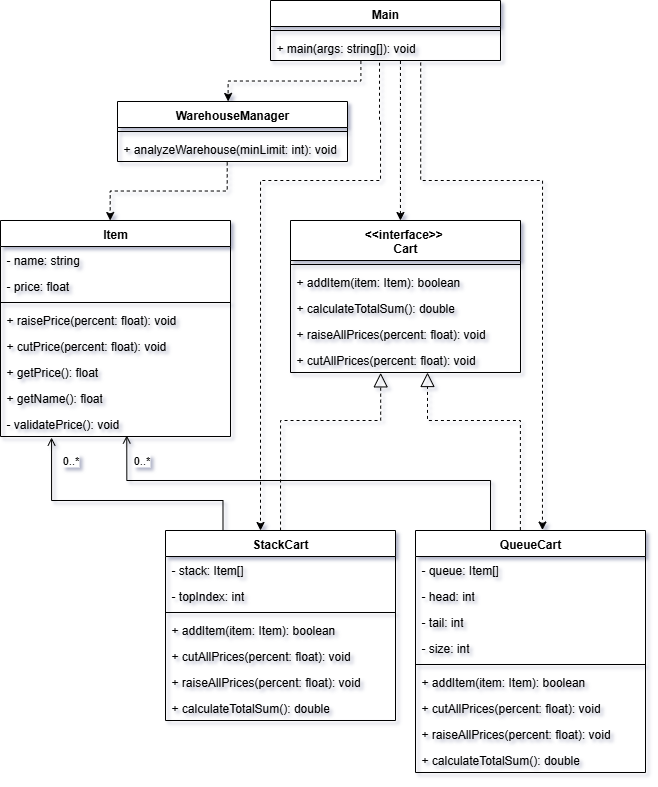

The diagram above was exported from draw.io. Its source (the exported page's mxGraphModel, read from the mxfile embedded in the PNG):
<mxGraphModel dx="693" dy="661" grid="1" gridSize="10" guides="1" tooltips="1" connect="1" arrows="1" fold="1" page="1" pageScale="1" pageWidth="1169" pageHeight="827" math="0" shadow="0">
  <root>
    <mxCell id="0" />
    <mxCell id="1" parent="0" />
    <mxCell id="2x58qCbJgecMK-wf9L8g-1" value="&amp;lt;&amp;lt;interface&amp;gt;&amp;gt;&amp;nbsp;&lt;div&gt;Cart&lt;/div&gt;" style="swimlane;fontStyle=1;align=center;verticalAlign=top;childLayout=stackLayout;horizontal=1;startSize=40;horizontalStack=0;resizeParent=1;resizeParentMax=0;resizeLast=0;collapsible=1;marginBottom=0;whiteSpace=wrap;html=1;" vertex="1" parent="1">
      <mxGeometry x="336" y="249" width="230" height="152" as="geometry">
        <mxRectangle x="510" y="470" width="150" height="30" as="alternateBounds" />
      </mxGeometry>
    </mxCell>
    <mxCell id="2x58qCbJgecMK-wf9L8g-3" value="" style="line;strokeWidth=1;fillColor=none;align=left;verticalAlign=middle;spacingTop=-1;spacingLeft=3;spacingRight=3;rotatable=0;labelPosition=right;points=[];portConstraint=eastwest;strokeColor=inherit;" vertex="1" parent="2x58qCbJgecMK-wf9L8g-1">
      <mxGeometry y="40" width="230" height="8" as="geometry" />
    </mxCell>
    <mxCell id="2x58qCbJgecMK-wf9L8g-4" value="+ addItem(item: Item): boolean" style="text;strokeColor=none;fillColor=none;align=left;verticalAlign=top;spacingLeft=4;spacingRight=4;overflow=hidden;rotatable=0;points=[[0,0.5],[1,0.5]];portConstraint=eastwest;whiteSpace=wrap;html=1;" vertex="1" parent="2x58qCbJgecMK-wf9L8g-1">
      <mxGeometry y="48" width="230" height="26" as="geometry" />
    </mxCell>
    <mxCell id="2x58qCbJgecMK-wf9L8g-5" value="+ calculateTotalSum(): double" style="text;strokeColor=none;fillColor=none;align=left;verticalAlign=top;spacingLeft=4;spacingRight=4;overflow=hidden;rotatable=0;points=[[0,0.5],[1,0.5]];portConstraint=eastwest;whiteSpace=wrap;html=1;" vertex="1" parent="2x58qCbJgecMK-wf9L8g-1">
      <mxGeometry y="74" width="230" height="26" as="geometry" />
    </mxCell>
    <mxCell id="2x58qCbJgecMK-wf9L8g-6" value="+ raiseAllPrices(percent: float): void" style="text;strokeColor=none;fillColor=none;align=left;verticalAlign=top;spacingLeft=4;spacingRight=4;overflow=hidden;rotatable=0;points=[[0,0.5],[1,0.5]];portConstraint=eastwest;whiteSpace=wrap;html=1;" vertex="1" parent="2x58qCbJgecMK-wf9L8g-1">
      <mxGeometry y="100" width="230" height="26" as="geometry" />
    </mxCell>
    <mxCell id="2x58qCbJgecMK-wf9L8g-7" value="+ cutAllPrices(percent: float): void" style="text;strokeColor=none;fillColor=none;align=left;verticalAlign=top;spacingLeft=4;spacingRight=4;overflow=hidden;rotatable=0;points=[[0,0.5],[1,0.5]];portConstraint=eastwest;whiteSpace=wrap;html=1;" vertex="1" parent="2x58qCbJgecMK-wf9L8g-1">
      <mxGeometry y="126" width="230" height="26" as="geometry" />
    </mxCell>
    <mxCell id="2x58qCbJgecMK-wf9L8g-8" value="StackCart" style="swimlane;fontStyle=1;align=center;verticalAlign=top;childLayout=stackLayout;horizontal=1;startSize=26;horizontalStack=0;resizeParent=1;resizeParentMax=0;resizeLast=0;collapsible=1;marginBottom=0;whiteSpace=wrap;html=1;" vertex="1" parent="1">
      <mxGeometry x="211" y="559" width="230" height="190" as="geometry">
        <mxRectangle x="80" y="-70" width="160" height="30" as="alternateBounds" />
      </mxGeometry>
    </mxCell>
    <mxCell id="2x58qCbJgecMK-wf9L8g-9" value="- stack: Item[]" style="text;strokeColor=none;fillColor=none;align=left;verticalAlign=top;spacingLeft=4;spacingRight=4;overflow=hidden;rotatable=0;points=[[0,0.5],[1,0.5]];portConstraint=eastwest;whiteSpace=wrap;html=1;" vertex="1" parent="2x58qCbJgecMK-wf9L8g-8">
      <mxGeometry y="26" width="230" height="26" as="geometry" />
    </mxCell>
    <mxCell id="2x58qCbJgecMK-wf9L8g-12" value="- topIndex: int" style="text;strokeColor=none;fillColor=none;align=left;verticalAlign=top;spacingLeft=4;spacingRight=4;overflow=hidden;rotatable=0;points=[[0,0.5],[1,0.5]];portConstraint=eastwest;whiteSpace=wrap;html=1;" vertex="1" parent="2x58qCbJgecMK-wf9L8g-8">
      <mxGeometry y="52" width="230" height="26" as="geometry" />
    </mxCell>
    <mxCell id="2x58qCbJgecMK-wf9L8g-10" value="" style="line;strokeWidth=1;fillColor=none;align=left;verticalAlign=middle;spacingTop=-1;spacingLeft=3;spacingRight=3;rotatable=0;labelPosition=right;points=[];portConstraint=eastwest;strokeColor=inherit;" vertex="1" parent="2x58qCbJgecMK-wf9L8g-8">
      <mxGeometry y="78" width="230" height="8" as="geometry" />
    </mxCell>
    <mxCell id="2x58qCbJgecMK-wf9L8g-13" value="+ addItem(item: Item): boolean" style="text;strokeColor=none;fillColor=none;align=left;verticalAlign=top;spacingLeft=4;spacingRight=4;overflow=hidden;rotatable=0;points=[[0,0.5],[1,0.5]];portConstraint=eastwest;whiteSpace=wrap;html=1;" vertex="1" parent="2x58qCbJgecMK-wf9L8g-8">
      <mxGeometry y="86" width="230" height="26" as="geometry" />
    </mxCell>
    <mxCell id="2x58qCbJgecMK-wf9L8g-16" value="+ cutAllPrices(percent: float): void" style="text;strokeColor=none;fillColor=none;align=left;verticalAlign=top;spacingLeft=4;spacingRight=4;overflow=hidden;rotatable=0;points=[[0,0.5],[1,0.5]];portConstraint=eastwest;whiteSpace=wrap;html=1;" vertex="1" parent="2x58qCbJgecMK-wf9L8g-8">
      <mxGeometry y="112" width="230" height="26" as="geometry" />
    </mxCell>
    <mxCell id="2x58qCbJgecMK-wf9L8g-15" value="+ raiseAllPrices(percent: float): void" style="text;strokeColor=none;fillColor=none;align=left;verticalAlign=top;spacingLeft=4;spacingRight=4;overflow=hidden;rotatable=0;points=[[0,0.5],[1,0.5]];portConstraint=eastwest;whiteSpace=wrap;html=1;" vertex="1" parent="2x58qCbJgecMK-wf9L8g-8">
      <mxGeometry y="138" width="230" height="26" as="geometry" />
    </mxCell>
    <mxCell id="2x58qCbJgecMK-wf9L8g-14" value="+ calculateTotalSum(): double" style="text;strokeColor=none;fillColor=none;align=left;verticalAlign=top;spacingLeft=4;spacingRight=4;overflow=hidden;rotatable=0;points=[[0,0.5],[1,0.5]];portConstraint=eastwest;whiteSpace=wrap;html=1;" vertex="1" parent="2x58qCbJgecMK-wf9L8g-8">
      <mxGeometry y="164" width="230" height="26" as="geometry" />
    </mxCell>
    <mxCell id="2x58qCbJgecMK-wf9L8g-17" value="QueueCart" style="swimlane;fontStyle=1;align=center;verticalAlign=top;childLayout=stackLayout;horizontal=1;startSize=26;horizontalStack=0;resizeParent=1;resizeParentMax=0;resizeLast=0;collapsible=1;marginBottom=0;whiteSpace=wrap;html=1;" vertex="1" parent="1">
      <mxGeometry x="461" y="559" width="230" height="242" as="geometry">
        <mxRectangle x="490" y="-10" width="170" height="30" as="alternateBounds" />
      </mxGeometry>
    </mxCell>
    <mxCell id="2x58qCbJgecMK-wf9L8g-18" value="- queue: Item[]" style="text;strokeColor=none;fillColor=none;align=left;verticalAlign=top;spacingLeft=4;spacingRight=4;overflow=hidden;rotatable=0;points=[[0,0.5],[1,0.5]];portConstraint=eastwest;whiteSpace=wrap;html=1;" vertex="1" parent="2x58qCbJgecMK-wf9L8g-17">
      <mxGeometry y="26" width="230" height="26" as="geometry" />
    </mxCell>
    <mxCell id="2x58qCbJgecMK-wf9L8g-19" value="- head: int" style="text;strokeColor=none;fillColor=none;align=left;verticalAlign=top;spacingLeft=4;spacingRight=4;overflow=hidden;rotatable=0;points=[[0,0.5],[1,0.5]];portConstraint=eastwest;whiteSpace=wrap;html=1;" vertex="1" parent="2x58qCbJgecMK-wf9L8g-17">
      <mxGeometry y="52" width="230" height="26" as="geometry" />
    </mxCell>
    <mxCell id="2x58qCbJgecMK-wf9L8g-26" value="- tail: int" style="text;strokeColor=none;fillColor=none;align=left;verticalAlign=top;spacingLeft=4;spacingRight=4;overflow=hidden;rotatable=0;points=[[0,0.5],[1,0.5]];portConstraint=eastwest;whiteSpace=wrap;html=1;" vertex="1" parent="2x58qCbJgecMK-wf9L8g-17">
      <mxGeometry y="78" width="230" height="26" as="geometry" />
    </mxCell>
    <mxCell id="2x58qCbJgecMK-wf9L8g-27" value="- size: int" style="text;strokeColor=none;fillColor=none;align=left;verticalAlign=top;spacingLeft=4;spacingRight=4;overflow=hidden;rotatable=0;points=[[0,0.5],[1,0.5]];portConstraint=eastwest;whiteSpace=wrap;html=1;" vertex="1" parent="2x58qCbJgecMK-wf9L8g-17">
      <mxGeometry y="104" width="230" height="26" as="geometry" />
    </mxCell>
    <mxCell id="2x58qCbJgecMK-wf9L8g-20" value="" style="line;strokeWidth=1;fillColor=none;align=left;verticalAlign=middle;spacingTop=-1;spacingLeft=3;spacingRight=3;rotatable=0;labelPosition=right;points=[];portConstraint=eastwest;strokeColor=inherit;" vertex="1" parent="2x58qCbJgecMK-wf9L8g-17">
      <mxGeometry y="130" width="230" height="8" as="geometry" />
    </mxCell>
    <mxCell id="2x58qCbJgecMK-wf9L8g-21" value="+ addItem(item: Item): boolean" style="text;strokeColor=none;fillColor=none;align=left;verticalAlign=top;spacingLeft=4;spacingRight=4;overflow=hidden;rotatable=0;points=[[0,0.5],[1,0.5]];portConstraint=eastwest;whiteSpace=wrap;html=1;" vertex="1" parent="2x58qCbJgecMK-wf9L8g-17">
      <mxGeometry y="138" width="230" height="26" as="geometry" />
    </mxCell>
    <mxCell id="2x58qCbJgecMK-wf9L8g-22" value="+ cutAllPrices(percent: float): void" style="text;strokeColor=none;fillColor=none;align=left;verticalAlign=top;spacingLeft=4;spacingRight=4;overflow=hidden;rotatable=0;points=[[0,0.5],[1,0.5]];portConstraint=eastwest;whiteSpace=wrap;html=1;" vertex="1" parent="2x58qCbJgecMK-wf9L8g-17">
      <mxGeometry y="164" width="230" height="26" as="geometry" />
    </mxCell>
    <mxCell id="2x58qCbJgecMK-wf9L8g-23" value="+ raiseAllPrices(percent: float): void" style="text;strokeColor=none;fillColor=none;align=left;verticalAlign=top;spacingLeft=4;spacingRight=4;overflow=hidden;rotatable=0;points=[[0,0.5],[1,0.5]];portConstraint=eastwest;whiteSpace=wrap;html=1;" vertex="1" parent="2x58qCbJgecMK-wf9L8g-17">
      <mxGeometry y="190" width="230" height="26" as="geometry" />
    </mxCell>
    <mxCell id="2x58qCbJgecMK-wf9L8g-24" value="+ calculateTotalSum(): double" style="text;strokeColor=none;fillColor=none;align=left;verticalAlign=top;spacingLeft=4;spacingRight=4;overflow=hidden;rotatable=0;points=[[0,0.5],[1,0.5]];portConstraint=eastwest;whiteSpace=wrap;html=1;" vertex="1" parent="2x58qCbJgecMK-wf9L8g-17">
      <mxGeometry y="216" width="230" height="26" as="geometry" />
    </mxCell>
    <mxCell id="2x58qCbJgecMK-wf9L8g-58" style="edgeStyle=orthogonalEdgeStyle;rounded=0;orthogonalLoop=1;jettySize=auto;html=1;entryX=0.477;entryY=0;entryDx=0;entryDy=0;dashed=1;exitX=0.477;exitY=1.034;exitDx=0;exitDy=0;exitPerimeter=0;entryPerimeter=0;" edge="1" parent="1" source="2x58qCbJgecMK-wf9L8g-40" target="2x58qCbJgecMK-wf9L8g-28">
      <mxGeometry relative="1" as="geometry">
        <Array as="points" />
      </mxGeometry>
    </mxCell>
    <mxCell id="2x58qCbJgecMK-wf9L8g-37" value="WarehouseManager" style="swimlane;fontStyle=1;align=center;verticalAlign=top;childLayout=stackLayout;horizontal=1;startSize=26;horizontalStack=0;resizeParent=1;resizeParentMax=0;resizeLast=0;collapsible=1;marginBottom=0;whiteSpace=wrap;html=1;" vertex="1" parent="1">
      <mxGeometry x="163" y="130" width="230" height="60" as="geometry">
        <mxRectangle x="200" y="-230" width="210" height="30" as="alternateBounds" />
      </mxGeometry>
    </mxCell>
    <mxCell id="2x58qCbJgecMK-wf9L8g-39" value="" style="line;strokeWidth=1;fillColor=none;align=left;verticalAlign=middle;spacingTop=-1;spacingLeft=3;spacingRight=3;rotatable=0;labelPosition=right;points=[];portConstraint=eastwest;strokeColor=inherit;" vertex="1" parent="2x58qCbJgecMK-wf9L8g-37">
      <mxGeometry y="26" width="230" height="8" as="geometry" />
    </mxCell>
    <mxCell id="2x58qCbJgecMK-wf9L8g-40" value="+ analyzeWarehouse(minLimit: int): void" style="text;strokeColor=none;fillColor=none;align=left;verticalAlign=top;spacingLeft=4;spacingRight=4;overflow=hidden;rotatable=0;points=[[0,0.5],[1,0.5]];portConstraint=eastwest;whiteSpace=wrap;html=1;" vertex="1" parent="2x58qCbJgecMK-wf9L8g-37">
      <mxGeometry y="34" width="230" height="26" as="geometry" />
    </mxCell>
    <mxCell id="2x58qCbJgecMK-wf9L8g-60" style="edgeStyle=orthogonalEdgeStyle;rounded=0;orthogonalLoop=1;jettySize=auto;html=1;entryX=0.481;entryY=-0.001;entryDx=0;entryDy=0;dashed=1;entryPerimeter=0;exitX=0.393;exitY=1.02;exitDx=0;exitDy=0;exitPerimeter=0;" edge="1" parent="1" source="2x58qCbJgecMK-wf9L8g-43" target="2x58qCbJgecMK-wf9L8g-37">
      <mxGeometry relative="1" as="geometry" />
    </mxCell>
    <mxCell id="2x58qCbJgecMK-wf9L8g-63" style="edgeStyle=orthogonalEdgeStyle;rounded=0;orthogonalLoop=1;jettySize=auto;html=1;dashed=1;exitX=0.474;exitY=1.086;exitDx=0;exitDy=0;exitPerimeter=0;" edge="1" parent="1" source="2x58qCbJgecMK-wf9L8g-43">
      <mxGeometry relative="1" as="geometry">
        <mxPoint x="306" y="559" as="targetPoint" />
        <Array as="points">
          <mxPoint x="425" y="149" />
          <mxPoint x="426" y="149" />
          <mxPoint x="426" y="209" />
          <mxPoint x="306" y="209" />
        </Array>
      </mxGeometry>
    </mxCell>
    <mxCell id="2x58qCbJgecMK-wf9L8g-64" style="edgeStyle=orthogonalEdgeStyle;rounded=0;orthogonalLoop=1;jettySize=auto;html=1;dashed=1;exitX=0.565;exitY=1.017;exitDx=0;exitDy=0;exitPerimeter=0;entryX=0.478;entryY=0;entryDx=0;entryDy=0;entryPerimeter=0;" edge="1" parent="1" source="2x58qCbJgecMK-wf9L8g-43" target="2x58qCbJgecMK-wf9L8g-1">
      <mxGeometry relative="1" as="geometry">
        <mxPoint x="416" y="209" as="targetPoint" />
        <Array as="points" />
      </mxGeometry>
    </mxCell>
    <mxCell id="2x58qCbJgecMK-wf9L8g-41" value="Main" style="swimlane;fontStyle=1;align=center;verticalAlign=top;childLayout=stackLayout;horizontal=1;startSize=26;horizontalStack=0;resizeParent=1;resizeParentMax=0;resizeLast=0;collapsible=1;marginBottom=0;whiteSpace=wrap;html=1;" vertex="1" parent="1">
      <mxGeometry x="316" y="29" width="230" height="60" as="geometry">
        <mxRectangle x="240" y="-310" width="130" height="30" as="alternateBounds" />
      </mxGeometry>
    </mxCell>
    <mxCell id="2x58qCbJgecMK-wf9L8g-42" value="" style="line;strokeWidth=1;fillColor=none;align=left;verticalAlign=middle;spacingTop=-1;spacingLeft=3;spacingRight=3;rotatable=0;labelPosition=right;points=[];portConstraint=eastwest;strokeColor=inherit;" vertex="1" parent="2x58qCbJgecMK-wf9L8g-41">
      <mxGeometry y="26" width="230" height="8" as="geometry" />
    </mxCell>
    <mxCell id="2x58qCbJgecMK-wf9L8g-43" value="+ main(args: string[]): void" style="text;strokeColor=none;fillColor=none;align=left;verticalAlign=top;spacingLeft=4;spacingRight=4;overflow=hidden;rotatable=0;points=[[0,0.5],[1,0.5]];portConstraint=eastwest;whiteSpace=wrap;html=1;" vertex="1" parent="2x58qCbJgecMK-wf9L8g-41">
      <mxGeometry y="34" width="230" height="26" as="geometry" />
    </mxCell>
    <mxCell id="2x58qCbJgecMK-wf9L8g-49" value="" style="endArrow=block;dashed=1;endFill=0;endSize=12;html=1;rounded=0;edgeStyle=orthogonalEdgeStyle;exitX=0.456;exitY=-0.002;exitDx=0;exitDy=0;exitPerimeter=0;entryX=0.597;entryY=1;entryDx=0;entryDy=0;entryPerimeter=0;" edge="1" parent="1" source="2x58qCbJgecMK-wf9L8g-17" target="2x58qCbJgecMK-wf9L8g-7">
      <mxGeometry width="160" relative="1" as="geometry">
        <mxPoint x="766" y="563" as="sourcePoint" />
        <mxPoint x="466" y="409" as="targetPoint" />
        <Array as="points">
          <mxPoint x="566" y="449" />
          <mxPoint x="473" y="449" />
          <mxPoint x="473" y="401" />
        </Array>
      </mxGeometry>
    </mxCell>
    <mxCell id="2x58qCbJgecMK-wf9L8g-51" style="edgeStyle=orthogonalEdgeStyle;rounded=0;orthogonalLoop=1;jettySize=auto;html=1;endArrow=open;endFill=0;exitX=0.25;exitY=0;exitDx=0;exitDy=0;entryX=0.222;entryY=1.04;entryDx=0;entryDy=0;entryPerimeter=0;" edge="1" parent="1" source="2x58qCbJgecMK-wf9L8g-8" target="2x58qCbJgecMK-wf9L8g-36">
      <mxGeometry relative="1" as="geometry">
        <mxPoint x="346" y="136" as="targetPoint" />
        <Array as="points">
          <mxPoint x="268" y="529" />
          <mxPoint x="97" y="529" />
        </Array>
      </mxGeometry>
    </mxCell>
    <mxCell id="2x58qCbJgecMK-wf9L8g-52" value="0..*" style="edgeLabel;html=1;align=center;verticalAlign=middle;resizable=0;points=[];" vertex="1" connectable="0" parent="2x58qCbJgecMK-wf9L8g-51">
      <mxGeometry x="0.8445" y="1" relative="1" as="geometry">
        <mxPoint x="20" y="2" as="offset" />
      </mxGeometry>
    </mxCell>
    <mxCell id="2x58qCbJgecMK-wf9L8g-55" value="" style="endArrow=block;dashed=1;endFill=0;endSize=12;html=1;rounded=0;edgeStyle=orthogonalEdgeStyle;entryX=0.392;entryY=1.013;entryDx=0;entryDy=0;entryPerimeter=0;" edge="1" parent="1" source="2x58qCbJgecMK-wf9L8g-8" target="2x58qCbJgecMK-wf9L8g-7">
      <mxGeometry width="160" relative="1" as="geometry">
        <mxPoint x="356" y="616" as="sourcePoint" />
        <mxPoint x="446" y="419" as="targetPoint" />
        <Array as="points">
          <mxPoint x="326" y="449" />
          <mxPoint x="426" y="449" />
        </Array>
      </mxGeometry>
    </mxCell>
    <mxCell id="2x58qCbJgecMK-wf9L8g-56" style="edgeStyle=orthogonalEdgeStyle;rounded=0;orthogonalLoop=1;jettySize=auto;html=1;endArrow=open;endFill=0;entryX=0.549;entryY=0.96;entryDx=0;entryDy=0;entryPerimeter=0;" edge="1" parent="1" target="2x58qCbJgecMK-wf9L8g-36">
      <mxGeometry relative="1" as="geometry">
        <mxPoint x="536" y="559" as="sourcePoint" />
        <mxPoint x="626" y="236" as="targetPoint" />
        <Array as="points">
          <mxPoint x="536" y="558" />
          <mxPoint x="536" y="509" />
          <mxPoint x="172" y="509" />
        </Array>
      </mxGeometry>
    </mxCell>
    <mxCell id="2x58qCbJgecMK-wf9L8g-57" value="0..*" style="edgeLabel;html=1;align=center;verticalAlign=middle;resizable=0;points=[];" vertex="1" connectable="0" parent="2x58qCbJgecMK-wf9L8g-56">
      <mxGeometry x="0.8445" y="1" relative="1" as="geometry">
        <mxPoint x="15" y="-11" as="offset" />
      </mxGeometry>
    </mxCell>
    <mxCell id="2x58qCbJgecMK-wf9L8g-61" style="edgeStyle=orthogonalEdgeStyle;rounded=0;orthogonalLoop=1;jettySize=auto;html=1;dashed=1;entryX=0.552;entryY=-0.002;entryDx=0;entryDy=0;entryPerimeter=0;exitX=0.653;exitY=1.079;exitDx=0;exitDy=0;exitPerimeter=0;" edge="1" parent="1" source="2x58qCbJgecMK-wf9L8g-43" target="2x58qCbJgecMK-wf9L8g-17">
      <mxGeometry relative="1" as="geometry">
        <mxPoint x="466" y="149" as="sourcePoint" />
        <mxPoint x="588" y="519" as="targetPoint" />
        <Array as="points">
          <mxPoint x="466" y="209" />
          <mxPoint x="588" y="209" />
        </Array>
      </mxGeometry>
    </mxCell>
    <mxCell id="2x58qCbJgecMK-wf9L8g-28" value="Item" style="swimlane;fontStyle=1;align=center;verticalAlign=top;childLayout=stackLayout;horizontal=1;startSize=26;horizontalStack=0;resizeParent=1;resizeParentMax=0;resizeLast=0;collapsible=1;marginBottom=0;whiteSpace=wrap;html=1;" vertex="1" parent="1">
      <mxGeometry x="46" y="249" width="230" height="216" as="geometry">
        <mxRectangle x="240" y="-140" width="130" height="30" as="alternateBounds" />
      </mxGeometry>
    </mxCell>
    <mxCell id="2x58qCbJgecMK-wf9L8g-29" value="- name: string" style="text;strokeColor=none;fillColor=none;align=left;verticalAlign=top;spacingLeft=4;spacingRight=4;overflow=hidden;rotatable=0;points=[[0,0.5],[1,0.5]];portConstraint=eastwest;whiteSpace=wrap;html=1;" vertex="1" parent="2x58qCbJgecMK-wf9L8g-28">
      <mxGeometry y="26" width="230" height="26" as="geometry" />
    </mxCell>
    <mxCell id="2x58qCbJgecMK-wf9L8g-32" value="- price: float" style="text;strokeColor=none;fillColor=none;align=left;verticalAlign=top;spacingLeft=4;spacingRight=4;overflow=hidden;rotatable=0;points=[[0,0.5],[1,0.5]];portConstraint=eastwest;whiteSpace=wrap;html=1;" vertex="1" parent="2x58qCbJgecMK-wf9L8g-28">
      <mxGeometry y="52" width="230" height="26" as="geometry" />
    </mxCell>
    <mxCell id="2x58qCbJgecMK-wf9L8g-30" value="" style="line;strokeWidth=1;fillColor=none;align=left;verticalAlign=middle;spacingTop=-1;spacingLeft=3;spacingRight=3;rotatable=0;labelPosition=right;points=[];portConstraint=eastwest;strokeColor=inherit;" vertex="1" parent="2x58qCbJgecMK-wf9L8g-28">
      <mxGeometry y="78" width="230" height="8" as="geometry" />
    </mxCell>
    <mxCell id="2x58qCbJgecMK-wf9L8g-31" value="+ raisePrice(percent: float): void" style="text;strokeColor=none;fillColor=none;align=left;verticalAlign=top;spacingLeft=4;spacingRight=4;overflow=hidden;rotatable=0;points=[[0,0.5],[1,0.5]];portConstraint=eastwest;whiteSpace=wrap;html=1;" vertex="1" parent="2x58qCbJgecMK-wf9L8g-28">
      <mxGeometry y="86" width="230" height="26" as="geometry" />
    </mxCell>
    <mxCell id="2x58qCbJgecMK-wf9L8g-33" value="+ cutPrice(percent: float): void" style="text;strokeColor=none;fillColor=none;align=left;verticalAlign=top;spacingLeft=4;spacingRight=4;overflow=hidden;rotatable=0;points=[[0,0.5],[1,0.5]];portConstraint=eastwest;whiteSpace=wrap;html=1;" vertex="1" parent="2x58qCbJgecMK-wf9L8g-28">
      <mxGeometry y="112" width="230" height="26" as="geometry" />
    </mxCell>
    <mxCell id="2x58qCbJgecMK-wf9L8g-34" value="+ getPrice(): float" style="text;strokeColor=none;fillColor=none;align=left;verticalAlign=top;spacingLeft=4;spacingRight=4;overflow=hidden;rotatable=0;points=[[0,0.5],[1,0.5]];portConstraint=eastwest;whiteSpace=wrap;html=1;" vertex="1" parent="2x58qCbJgecMK-wf9L8g-28">
      <mxGeometry y="138" width="230" height="26" as="geometry" />
    </mxCell>
    <mxCell id="2x58qCbJgecMK-wf9L8g-35" value="+ getName(): float" style="text;strokeColor=none;fillColor=none;align=left;verticalAlign=top;spacingLeft=4;spacingRight=4;overflow=hidden;rotatable=0;points=[[0,0.5],[1,0.5]];portConstraint=eastwest;whiteSpace=wrap;html=1;" vertex="1" parent="2x58qCbJgecMK-wf9L8g-28">
      <mxGeometry y="164" width="230" height="26" as="geometry" />
    </mxCell>
    <mxCell id="2x58qCbJgecMK-wf9L8g-36" value="- validatePrice(): void" style="text;strokeColor=none;fillColor=none;align=left;verticalAlign=top;spacingLeft=4;spacingRight=4;overflow=hidden;rotatable=0;points=[[0,0.5],[1,0.5]];portConstraint=eastwest;whiteSpace=wrap;html=1;" vertex="1" parent="2x58qCbJgecMK-wf9L8g-28">
      <mxGeometry y="190" width="230" height="26" as="geometry" />
    </mxCell>
  </root>
</mxGraphModel>